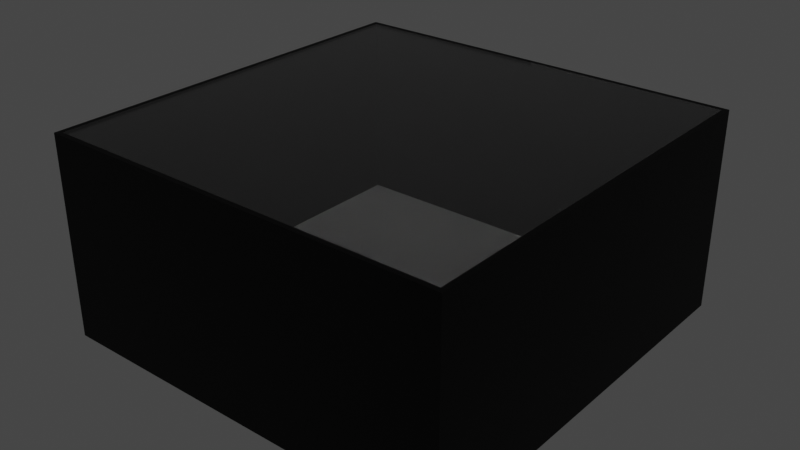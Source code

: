 # Source: spawnroom.blend  (saved by Blender 2.92.15; exported with 4.5.12 LTS)
import bpy
from mathutils import Matrix  # noqa: F401  (used for matrix-valued properties, if any)

bpy.ops.wm.read_factory_settings(use_empty=True)
scene = bpy.context.scene
scene.name = 'Scene'

# ---- collections
col_collection = bpy.data.collections.new('Collection'); scene.collection.children.link(col_collection)

# ---- materials (node trees are filled in below, after node groups)
mat_steel = bpy.data.materials.new('Steel')
mat_steel.use_transparent_shadow = False
mat_wall = bpy.data.materials.new('Wall')
mat_wall.use_transparent_shadow = False
mat_wall.preview_render_type = 'CUBE'
mat_glass = bpy.data.materials.new('Glass')
mat_glass.alpha_threshold = 0.4583
mat_glass.use_transparent_shadow = False
mat_glass.use_raytrace_refraction = True
mat_glass.use_screen_refraction = True
mat_glass.thickness_mode = 'SLAB'

# ---- material node trees
mat_steel.use_nodes = True; mat_steel.node_tree.nodes.clear()
_N = mat_steel.node_tree.nodes; _L = mat_steel.node_tree.links
n0 = _N.new('ShaderNodeBsdfPrincipled'); n0.name = 'Principled BSDF'; n0.location = (10, 300)
n0.distribution = 'GGX'
n0.subsurface_method = 'BURLEY'
n0.inputs[0].default_value = (0.4397, 0.4397, 0.4397, 1.0)
n0.inputs[1].default_value = 0.7426
n0.inputs[2].default_value = 0.1618
n0.inputs[3].default_value = 1.45
n0.inputs[13].default_value = 0.4706
n0.inputs[24].default_value = 0.1691
n0.inputs[27].default_value = (0.0, 0.0, 0.0, 1.0)
n1 = _N.new('ShaderNodeOutputMaterial'); n1.name = 'Material Output'; n1.location = (300, 300)
_L.new(n0.outputs[0], n1.inputs[0])
n1.is_active_output = True
mat_wall.use_nodes = True; mat_wall.node_tree.nodes.clear()
_N = mat_wall.node_tree.nodes; _L = mat_wall.node_tree.links
n0 = _N.new('ShaderNodeBsdfPrincipled'); n0.name = 'Principled BSDF'; n0.location = (10, 300)
n0.distribution = 'GGX'
n0.subsurface_method = 'BURLEY'
n0.inputs[0].default_value = (0.0, 0.0, 0.0, 1.0)
n0.inputs[3].default_value = 1.45
n0.inputs[13].default_value = 0.125
n0.inputs[27].default_value = (0.0, 0.0, 0.0, 1.0)
n0.inputs[28].default_value = 1.0
n1 = _N.new('ShaderNodeOutputMaterial'); n1.name = 'Material Output'; n1.location = (300, 300)
_L.new(n0.outputs[0], n1.inputs[0])
n1.is_active_output = True
mat_glass.use_nodes = True; mat_glass.node_tree.nodes.clear()
_N = mat_glass.node_tree.nodes; _L = mat_glass.node_tree.links
n0 = _N.new('ShaderNodeBsdfPrincipled'); n0.name = 'Principled BSDF'; n0.location = (10, 300)
n0.distribution = 'GGX'
n0.subsurface_method = 'BURLEY'
n0.inputs[0].default_value = (1.0, 1.0, 1.0, 1.0)
n0.inputs[2].default_value = 0.0
n0.inputs[3].default_value = 1.45
n0.inputs[13].default_value = 0.0
n0.inputs[18].default_value = 1.0
n0.inputs[27].default_value = (0.0, 0.0, 0.0, 1.0)
n0.inputs[28].default_value = 1.0
n1 = _N.new('ShaderNodeOutputMaterial'); n1.name = 'Material Output'; n1.location = (300, 300)
_L.new(n0.outputs[0], n1.inputs[0])
n1.is_active_output = True

# ---- world
world_world = bpy.data.worlds.new('World'); scene.world = world_world
world_world.use_nodes = True; world_world.node_tree.nodes.clear()
_N = world_world.node_tree.nodes; _L = world_world.node_tree.links
n0 = _N.new('ShaderNodeOutputWorld'); n0.name = 'World Output'; n0.location = (300, 300)
n1 = _N.new('ShaderNodeBackground'); n1.name = 'Background'; n1.location = (10, 300)
n1.inputs[0].default_value = (0.05088, 0.05088, 0.05088, 1.0)
_L.new(n1.outputs[0], n0.inputs[0])
n0.is_active_output = True
world_world.color = (0.05088, 0.05088, 0.05088)
world_world.use_sun_shadow = False
world_world.sun_shadow_jitter_overblur = 0.0

# ---- meshes
me_cube_001 = bpy.data.meshes.new('Cube.001')
me_cube_001.from_pydata([(-1.0, -1.0, -1.0), (-1.0, -1.0, 1.0), (-1.0, 1.0, -1.0), (-1.0, 1.0, 1.0), (1.0, -1.0, -1.0), (1.0, -1.0, 1.0), (1.0, 1.0, -1.0), (1.0, 1.0, 1.0)], [], [(0, 1, 3, 2), (2, 3, 7, 6), (6, 7, 5, 4), (4, 5, 1, 0), (2, 6, 4, 0), (7, 3, 1, 5)])
_uv = me_cube_001.uv_layers.new(name='UVMap')
_uv.uv.foreach_set('vector', [0.375, 0.0, 0.625, 0.0, 0.625, 0.25, 0.375, 0.25, 0.375, 0.25, 0.625, 0.25, 0.625, 0.5, 0.375, 0.5, 0.375, 0.5, 0.625, 0.5, 0.625, 0.75, 0.375, 0.75, 0.375, 0.75, 0.625, 0.75, 0.625, 1.0, 0.375, 1.0, 0.125, 0.5, 0.375, 0.5, 0.375, 0.75, 0.125, 0.75, 0.625, 0.5, 0.875, 0.5, 0.875, 0.75, 0.625, 0.75])
me_cube_001.materials.append(mat_steel)
me_cube_001.use_remesh_fix_poles = True
me_cube_001.use_remesh_preserve_attributes = False
me_cube_001.use_mirror_vertex_groups = False
me_cube_001.update()
me_cube_002 = bpy.data.meshes.new('Cube.002')
me_cube_002.from_pydata([(-1.0, -1.0, -1.0), (-1.0, -1.0, 1.0), (-1.0, 1.0, -1.0), (-1.0, 1.0, 1.0), (1.0, -1.0, -1.0), (1.0, -1.0, 1.0), (1.0, 1.0, -1.0), (1.0, 1.0, 1.0)], [], [(0, 1, 3, 2), (2, 3, 7, 6), (6, 7, 5, 4), (4, 5, 1, 0), (2, 6, 4, 0), (7, 3, 1, 5)])
_uv = me_cube_002.uv_layers.new(name='UVMap')
_uv.uv.foreach_set('vector', [0.375, 0.0, 0.625, 0.0, 0.625, 0.25, 0.375, 0.25, 0.375, 0.25, 0.625, 0.25, 0.625, 0.5, 0.375, 0.5, 0.375, 0.5, 0.625, 0.5, 0.625, 0.75, 0.375, 0.75, 0.375, 0.75, 0.625, 0.75, 0.625, 1.0, 0.375, 1.0, 0.125, 0.5, 0.375, 0.5, 0.375, 0.75, 0.125, 0.75, 0.625, 0.5, 0.875, 0.5, 0.875, 0.75, 0.625, 0.75])
me_cube_002.materials.append(mat_wall)
me_cube_002.use_remesh_fix_poles = True
me_cube_002.use_remesh_preserve_attributes = False
me_cube_002.use_mirror_vertex_groups = False
me_cube_002.update()
me_cube_003 = bpy.data.meshes.new('Cube.003')
me_cube_003.from_pydata([(-1.0, -1.0, -1.0), (-1.0, -1.0, 1.0), (-1.0, 1.0, -1.0), (-1.0, 1.0, 1.0), (1.0, -1.0, -1.0), (1.0, -1.0, 1.0), (1.0, 1.0, -1.0), (1.0, 1.0, 1.0)], [], [(0, 1, 3, 2), (2, 3, 7, 6), (6, 7, 5, 4), (4, 5, 1, 0), (2, 6, 4, 0), (7, 3, 1, 5)])
_uv = me_cube_003.uv_layers.new(name='UVMap')
_uv.uv.foreach_set('vector', [0.375, 0.0, 0.625, 0.0, 0.625, 0.25, 0.375, 0.25, 0.375, 0.25, 0.625, 0.25, 0.625, 0.5, 0.375, 0.5, 0.375, 0.5, 0.625, 0.5, 0.625, 0.75, 0.375, 0.75, 0.375, 0.75, 0.625, 0.75, 0.625, 1.0, 0.375, 1.0, 0.125, 0.5, 0.375, 0.5, 0.375, 0.75, 0.125, 0.75, 0.625, 0.5, 0.875, 0.5, 0.875, 0.75, 0.625, 0.75])
me_cube_003.materials.append(mat_wall)
me_cube_003.use_remesh_fix_poles = True
me_cube_003.use_remesh_preserve_attributes = False
me_cube_003.use_mirror_vertex_groups = False
me_cube_003.update()
me_cube_004 = bpy.data.meshes.new('Cube.004')
me_cube_004.from_pydata([(-1.0, -1.0, -1.0), (-1.0, -1.0, 1.0), (-1.0, 1.0, -1.0), (-1.0, 1.0, 1.0), (1.0, -1.0, -1.0), (1.0, -1.0, 1.0), (1.0, 1.0, -1.0), (1.0, 1.0, 1.0)], [], [(0, 1, 3, 2), (2, 3, 7, 6), (6, 7, 5, 4), (4, 5, 1, 0), (2, 6, 4, 0), (7, 3, 1, 5)])
_uv = me_cube_004.uv_layers.new(name='UVMap')
_uv.uv.foreach_set('vector', [0.375, 0.0, 0.625, 0.0, 0.625, 0.25, 0.375, 0.25, 0.375, 0.25, 0.625, 0.25, 0.625, 0.5, 0.375, 0.5, 0.375, 0.5, 0.625, 0.5, 0.625, 0.75, 0.375, 0.75, 0.375, 0.75, 0.625, 0.75, 0.625, 1.0, 0.375, 1.0, 0.125, 0.5, 0.375, 0.5, 0.375, 0.75, 0.125, 0.75, 0.625, 0.5, 0.875, 0.5, 0.875, 0.75, 0.625, 0.75])
me_cube_004.materials.append(mat_wall)
me_cube_004.use_remesh_fix_poles = True
me_cube_004.use_remesh_preserve_attributes = False
me_cube_004.use_mirror_vertex_groups = False
me_cube_004.update()
me_cube_005 = bpy.data.meshes.new('Cube.005')
me_cube_005.from_pydata([(-1.0, -1.0, -1.0), (-1.0, -1.0, 1.0), (-1.0, 1.0, -1.0), (-1.0, 1.0, 1.0), (1.0, -1.0, -1.0), (1.0, -1.0, 1.0), (1.0, 1.0, -1.0), (1.0, 1.0, 1.0)], [], [(0, 1, 3, 2), (2, 3, 7, 6), (6, 7, 5, 4), (4, 5, 1, 0), (2, 6, 4, 0), (7, 3, 1, 5)])
_uv = me_cube_005.uv_layers.new(name='UVMap')
_uv.uv.foreach_set('vector', [0.375, 0.0, 0.625, 0.0, 0.625, 0.25, 0.375, 0.25, 0.375, 0.25, 0.625, 0.25, 0.625, 0.5, 0.375, 0.5, 0.375, 0.5, 0.625, 0.5, 0.625, 0.75, 0.375, 0.75, 0.375, 0.75, 0.625, 0.75, 0.625, 1.0, 0.375, 1.0, 0.125, 0.5, 0.375, 0.5, 0.375, 0.75, 0.125, 0.75, 0.625, 0.5, 0.875, 0.5, 0.875, 0.75, 0.625, 0.75])
me_cube_005.materials.append(mat_wall)
me_cube_005.use_remesh_fix_poles = True
me_cube_005.use_remesh_preserve_attributes = False
me_cube_005.use_mirror_vertex_groups = False
me_cube_005.update()
me_cube_006 = bpy.data.meshes.new('Cube.006')
me_cube_006.from_pydata([(-1.0, -1.0, -1.0), (-1.0, -1.0, 1.0), (-1.0, 1.0, -1.0), (-1.0, 1.0, 1.0), (1.0, -1.0, -1.0), (1.0, -1.0, 1.0), (1.0, 1.0, -1.0), (1.0, 1.0, 1.0)], [], [(0, 1, 3, 2), (2, 3, 7, 6), (6, 7, 5, 4), (4, 5, 1, 0), (2, 6, 4, 0), (7, 3, 1, 5)])
_uv = me_cube_006.uv_layers.new(name='UVMap')
_uv.uv.foreach_set('vector', [0.375, 0.0, 0.625, 0.0, 0.625, 0.25, 0.375, 0.25, 0.375, 0.25, 0.625, 0.25, 0.625, 0.5, 0.375, 0.5, 0.375, 0.5, 0.625, 0.5, 0.625, 0.75, 0.375, 0.75, 0.375, 0.75, 0.625, 0.75, 0.625, 1.0, 0.375, 1.0, 0.125, 0.5, 0.375, 0.5, 0.375, 0.75, 0.125, 0.75, 0.625, 0.5, 0.875, 0.5, 0.875, 0.75, 0.625, 0.75])
me_cube_006.materials.append(mat_glass)
me_cube_006.use_remesh_fix_poles = True
me_cube_006.use_remesh_preserve_attributes = False
me_cube_006.use_mirror_vertex_groups = False
me_cube_006.update()

# ---- objects
ob_floor = bpy.data.objects.new('Floor', me_cube_001)
ob_wall = bpy.data.objects.new('Wall', me_cube_002)
ob_wall_001 = bpy.data.objects.new('Wall.001', me_cube_003)
ob_wall_002 = bpy.data.objects.new('Wall.002', me_cube_004)
ob_wall_003 = bpy.data.objects.new('Wall.003', me_cube_005)
ob_ceiling = bpy.data.objects.new('Ceiling', me_cube_006)

# ---- transforms, parenting, visibility, modifiers, constraints
ob_floor.parent = ob_ceiling
ob_floor.matrix_parent_inverse = Matrix(((0.05, -0.0, 0.0, -0.0), (-0.0, 0.05, -0.0, 0.0), (0.0, -0.0, 4.0, -78.0), (-0.0, 0.0, -0.0, 1.0)))
ob_floor.location = (0.0, 0.0, 0.0)
ob_floor.scale = (20.0, 20.0, 0.25)
ob_floor.lineart.crease_threshold = 0.0
ob_wall.parent = ob_ceiling
ob_wall.matrix_parent_inverse = Matrix(((0.05, -0.0, 0.0, -0.0), (-0.0, 0.05, -0.0, 0.0), (0.0, -0.0, 4.0, -78.0), (-0.0, 0.0, -0.0, 1.0)))
ob_wall.location = (-20.25, 0.0, 9.75)
ob_wall.scale = (0.25, 20.5, 10.0)
ob_wall.lineart.crease_threshold = 0.0
ob_wall_001.parent = ob_ceiling
ob_wall_001.matrix_parent_inverse = Matrix(((0.05, -0.0, 0.0, -0.0), (-0.0, 0.05, -0.0, 0.0), (0.0, -0.0, 4.0, -78.0), (-0.0, 0.0, -0.0, 1.0)))
ob_wall_001.location = (0.0, -20.25, 9.75)
ob_wall_001.rotation_euler = (0.0, 0.0, 1.571)
ob_wall_001.scale = (0.25, 20.0, 10.0)
ob_wall_001.lineart.crease_threshold = 0.0
ob_wall_002.parent = ob_ceiling
ob_wall_002.matrix_parent_inverse = Matrix(((0.05, -0.0, 0.0, -0.0), (-0.0, 0.05, -0.0, 0.0), (0.0, -0.0, 4.0, -78.0), (-0.0, 0.0, -0.0, 1.0)))
ob_wall_002.location = (20.25, 0.0, 9.75)
ob_wall_002.scale = (0.25, 20.5, 10.0)
ob_wall_002.lineart.crease_threshold = 0.0
ob_wall_003.parent = ob_ceiling
ob_wall_003.matrix_parent_inverse = Matrix(((0.05, -0.0, 0.0, -0.0), (-0.0, 0.05, -0.0, 0.0), (0.0, -0.0, 4.0, -78.0), (-0.0, 0.0, -0.0, 1.0)))
ob_wall_003.location = (0.0, 20.25, 9.75)
ob_wall_003.rotation_euler = (0.0, 0.0, 1.571)
ob_wall_003.scale = (0.25, 20.0, 10.0)
ob_wall_003.lineart.crease_threshold = 0.0
ob_ceiling.location = (0.0, 0.0, 19.5)
ob_ceiling.scale = (20.0, 20.0, 0.25)
ob_ceiling.lineart.crease_threshold = 0.0

# ---- collection membership
col_collection.objects.link(ob_floor)
col_collection.objects.link(ob_wall)
col_collection.objects.link(ob_wall_001)
col_collection.objects.link(ob_wall_002)
col_collection.objects.link(ob_wall_003)
col_collection.objects.link(ob_ceiling)

# ---- scene / render settings (as saved in the file)
scene.frame_start = 1; scene.frame_end = 250; scene.frame_set(1)
scene.render.engine = 'BLENDER_EEVEE_NEXT'
scene.cycles.use_denoising = False
scene.cycles.samples = 128
scene.cycles.sampling_pattern = 'TABULATED_SOBOL'
scene.cycles.use_adaptive_sampling = False
scene.cycles.use_light_tree = False
scene.eevee.use_raytracing = True
scene.view_settings.view_transform = 'Filmic'
bpy.context.view_layer.update()

# ---- added for rendering (the .blend has no active camera and no usable light): camera, sun
cam_auto = bpy.data.cameras.new('AutoCamera')
cam_auto.lens = 50.0
cam_auto.sensor_width = 36.0
cam_auto.clip_end = 1000.0
ob_auto_camera = bpy.data.objects.new('AutoCamera', cam_auto)
scene.collection.objects.link(ob_auto_camera)
ob_auto_camera.location = (56.7488, -68.0985, 55.149)
ob_auto_camera.rotation_euler = (1.09748, -7.21219e-08, 0.694738)
scene.camera = ob_auto_camera
light_auto_sun = bpy.data.lights.new('AutoSun', 'SUN')
light_auto_sun.energy = 3.0
light_auto_sun.angle = 0.0523599
ob_auto_sun = bpy.data.objects.new('AutoSun', light_auto_sun)
scene.collection.objects.link(ob_auto_sun)
ob_auto_sun.rotation_euler = (0.872665, 0.174533, 0.523599)
bpy.context.view_layer.update()
